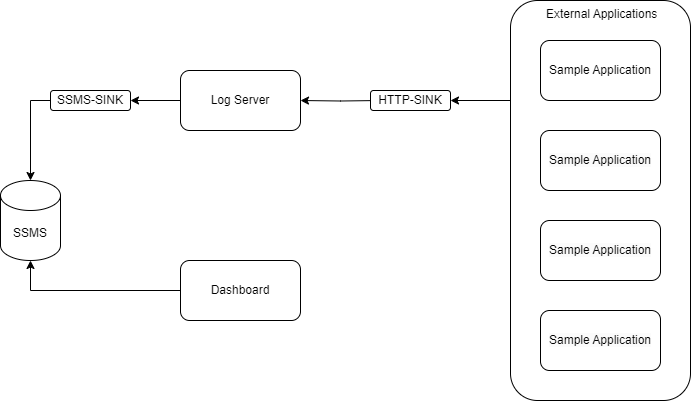

The diagram above was exported from draw.io. Its source (the exported page's mxGraphModel, read from the mxfile embedded in the PNG):
<mxGraphModel dx="1434" dy="758" grid="1" gridSize="10" guides="1" tooltips="1" connect="1" arrows="1" fold="1" page="1" pageScale="1" pageWidth="850" pageHeight="1100" math="0" shadow="0">
  <root>
    <mxCell id="0" />
    <mxCell id="1" parent="0" />
    <mxCell id="15YCo4Pr8BfoC0iFRcws-12" style="edgeStyle=orthogonalEdgeStyle;rounded=0;orthogonalLoop=1;jettySize=auto;html=1;exitX=0;exitY=0.5;exitDx=0;exitDy=0;entryX=1;entryY=0.5;entryDx=0;entryDy=0;" edge="1" parent="1" source="15YCo4Pr8BfoC0iFRcws-16">
      <mxGeometry relative="1" as="geometry">
        <mxPoint x="470" y="270" as="targetPoint" />
      </mxGeometry>
    </mxCell>
    <mxCell id="15YCo4Pr8BfoC0iFRcws-21" style="edgeStyle=orthogonalEdgeStyle;rounded=0;orthogonalLoop=1;jettySize=auto;html=1;exitX=0;exitY=0.5;exitDx=0;exitDy=0;entryX=1;entryY=0.5;entryDx=0;entryDy=0;" edge="1" parent="1" target="15YCo4Pr8BfoC0iFRcws-18">
      <mxGeometry relative="1" as="geometry">
        <mxPoint x="460" y="170" as="targetPoint" />
        <mxPoint x="470" y="170" as="sourcePoint" />
      </mxGeometry>
    </mxCell>
    <mxCell id="15YCo4Pr8BfoC0iFRcws-3" value="&amp;nbsp;External Applications" style="rounded=1;whiteSpace=wrap;html=1;verticalAlign=top;" vertex="1" parent="1">
      <mxGeometry x="600" y="70" width="180" height="400" as="geometry" />
    </mxCell>
    <mxCell id="15YCo4Pr8BfoC0iFRcws-4" value="Sample Application" style="rounded=1;whiteSpace=wrap;html=1;" vertex="1" parent="1">
      <mxGeometry x="630" y="110" width="120" height="60" as="geometry" />
    </mxCell>
    <mxCell id="15YCo4Pr8BfoC0iFRcws-5" value="&lt;span style=&quot;color: rgb(0, 0, 0); font-family: Helvetica; font-size: 12px; font-style: normal; font-variant-ligatures: normal; font-variant-caps: normal; font-weight: 400; letter-spacing: normal; orphans: 2; text-align: center; text-indent: 0px; text-transform: none; widows: 2; word-spacing: 0px; -webkit-text-stroke-width: 0px; background-color: rgb(251, 251, 251); text-decoration-thickness: initial; text-decoration-style: initial; text-decoration-color: initial; float: none; display: inline !important;&quot;&gt;Sample Application&lt;/span&gt;" style="rounded=1;whiteSpace=wrap;html=1;" vertex="1" parent="1">
      <mxGeometry x="630" y="200" width="120" height="60" as="geometry" />
    </mxCell>
    <mxCell id="15YCo4Pr8BfoC0iFRcws-6" value="&lt;span style=&quot;color: rgb(0, 0, 0); font-family: Helvetica; font-size: 12px; font-style: normal; font-variant-ligatures: normal; font-variant-caps: normal; font-weight: 400; letter-spacing: normal; orphans: 2; text-align: center; text-indent: 0px; text-transform: none; widows: 2; word-spacing: 0px; -webkit-text-stroke-width: 0px; background-color: rgb(251, 251, 251); text-decoration-thickness: initial; text-decoration-style: initial; text-decoration-color: initial; float: none; display: inline !important;&quot;&gt;Sample Application&lt;/span&gt;" style="rounded=1;whiteSpace=wrap;html=1;" vertex="1" parent="1">
      <mxGeometry x="630" y="290" width="120" height="60" as="geometry" />
    </mxCell>
    <mxCell id="15YCo4Pr8BfoC0iFRcws-7" value="&lt;span style=&quot;color: rgb(0, 0, 0); font-family: Helvetica; font-size: 12px; font-style: normal; font-variant-ligatures: normal; font-variant-caps: normal; font-weight: 400; letter-spacing: normal; orphans: 2; text-align: center; text-indent: 0px; text-transform: none; widows: 2; word-spacing: 0px; -webkit-text-stroke-width: 0px; background-color: rgb(251, 251, 251); text-decoration-thickness: initial; text-decoration-style: initial; text-decoration-color: initial; float: none; display: inline !important;&quot;&gt;Sample Application&lt;/span&gt;" style="rounded=1;whiteSpace=wrap;html=1;" vertex="1" parent="1">
      <mxGeometry x="630" y="380" width="120" height="60" as="geometry" />
    </mxCell>
    <mxCell id="15YCo4Pr8BfoC0iFRcws-9" value="Dashboard" style="rounded=1;whiteSpace=wrap;html=1;" vertex="1" parent="1">
      <mxGeometry x="270" y="330" width="120" height="60" as="geometry" />
    </mxCell>
    <mxCell id="15YCo4Pr8BfoC0iFRcws-25" style="edgeStyle=orthogonalEdgeStyle;rounded=0;orthogonalLoop=1;jettySize=auto;html=1;exitX=0;exitY=0.5;exitDx=0;exitDy=0;entryX=0.5;entryY=0;entryDx=0;entryDy=0;entryPerimeter=0;" edge="1" parent="1" source="15YCo4Pr8BfoC0iFRcws-19" target="15YCo4Pr8BfoC0iFRcws-27">
      <mxGeometry relative="1" as="geometry">
        <mxPoint x="120" y="290" as="targetPoint" />
      </mxGeometry>
    </mxCell>
    <mxCell id="15YCo4Pr8BfoC0iFRcws-18" value="Log Server" style="rounded=1;whiteSpace=wrap;html=1;" vertex="1" parent="1">
      <mxGeometry x="270" y="140" width="120" height="60" as="geometry" />
    </mxCell>
    <mxCell id="15YCo4Pr8BfoC0iFRcws-24" value="" style="edgeStyle=orthogonalEdgeStyle;rounded=0;orthogonalLoop=1;jettySize=auto;html=1;exitX=0;exitY=0.25;exitDx=0;exitDy=0;entryX=1;entryY=0.5;entryDx=0;entryDy=0;" edge="1" parent="1" source="15YCo4Pr8BfoC0iFRcws-3" target="15YCo4Pr8BfoC0iFRcws-23">
      <mxGeometry relative="1" as="geometry">
        <mxPoint x="350" y="170" as="targetPoint" />
        <mxPoint x="600" y="170" as="sourcePoint" />
      </mxGeometry>
    </mxCell>
    <mxCell id="15YCo4Pr8BfoC0iFRcws-23" value="HTTP-SINK" style="rounded=1;whiteSpace=wrap;html=1;" vertex="1" parent="1">
      <mxGeometry x="460" y="160" width="80" height="20" as="geometry" />
    </mxCell>
    <mxCell id="15YCo4Pr8BfoC0iFRcws-26" value="" style="edgeStyle=orthogonalEdgeStyle;rounded=0;orthogonalLoop=1;jettySize=auto;html=1;exitX=0;exitY=0.5;exitDx=0;exitDy=0;" edge="1" parent="1" source="15YCo4Pr8BfoC0iFRcws-18" target="15YCo4Pr8BfoC0iFRcws-19">
      <mxGeometry relative="1" as="geometry">
        <mxPoint x="190" y="270" as="targetPoint" />
        <mxPoint x="270" y="170" as="sourcePoint" />
      </mxGeometry>
    </mxCell>
    <mxCell id="15YCo4Pr8BfoC0iFRcws-19" value="SSMS-SINK" style="rounded=1;whiteSpace=wrap;html=1;" vertex="1" parent="1">
      <mxGeometry x="140" y="160" width="80" height="20" as="geometry" />
    </mxCell>
    <mxCell id="15YCo4Pr8BfoC0iFRcws-27" value="SSMS" style="shape=cylinder3;whiteSpace=wrap;html=1;boundedLbl=1;backgroundOutline=1;size=15;" vertex="1" parent="1">
      <mxGeometry x="90" y="250" width="60" height="80" as="geometry" />
    </mxCell>
    <mxCell id="15YCo4Pr8BfoC0iFRcws-28" style="edgeStyle=orthogonalEdgeStyle;rounded=0;orthogonalLoop=1;jettySize=auto;html=1;exitX=0;exitY=0.5;exitDx=0;exitDy=0;entryX=0.5;entryY=1;entryDx=0;entryDy=0;entryPerimeter=0;" edge="1" parent="1" source="15YCo4Pr8BfoC0iFRcws-9" target="15YCo4Pr8BfoC0iFRcws-27">
      <mxGeometry relative="1" as="geometry" />
    </mxCell>
  </root>
</mxGraphModel>